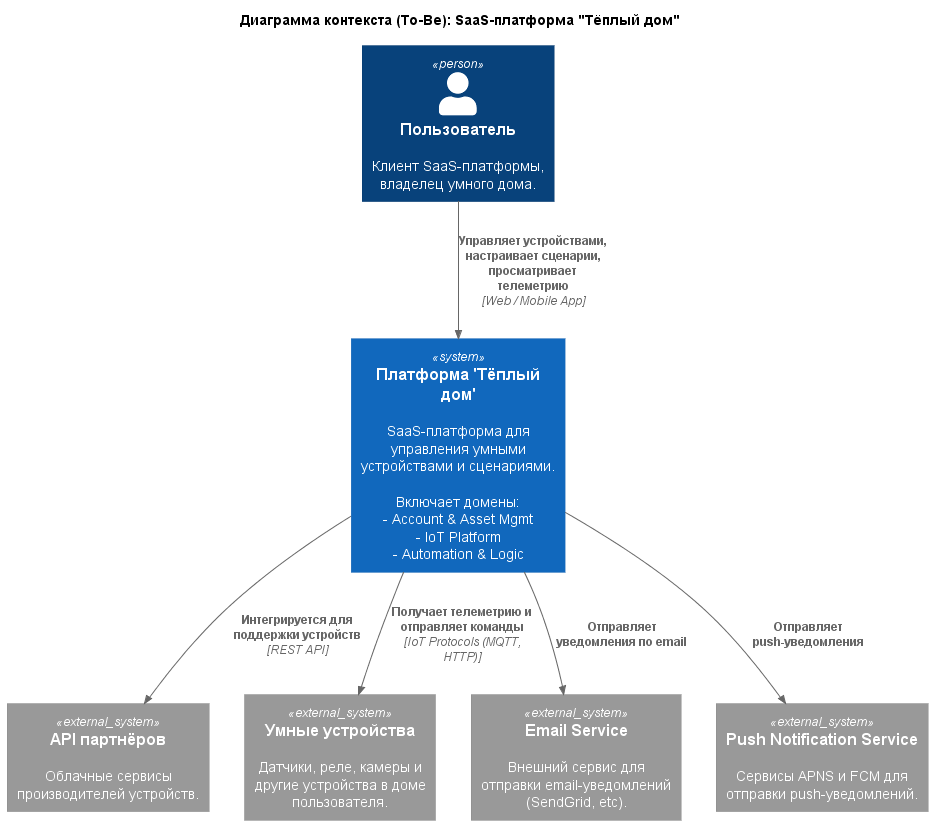

The diagram above was rendered by PlantUML. Its source (embedded in the PNG):
@startuml Warm-house-system_Context_ToBe
!include https://raw.githubusercontent.com/plantuml-stdlib/C4-PlantUML/master/C4_Context.puml

' Заголовок диаграммы To-Be
title Диаграмма контекста (To-Be): SaaS-платформа "Тёплый дом"

' Определяем акторов (пользователей)
Person(user, "Пользователь", "Клиент SaaS-платформы, владелец умного дома.")

' Определяем нашу систему
System(warm_house_system, "Платформа 'Тёплый дом'", "SaaS-платформа для управления умными устройствами и сценариями.\n\nВключает домены:\n- Account & Asset Mgmt\n- IoT Platform\n- Automation & Logic")

' Определяем внешние системы
System_Ext(partner_api, "API партнёров", "Облачные сервисы производителей устройств.")
System_Ext(physical_devices, "Умные устройства", "Датчики, реле, камеры и другие устройства в доме пользователя.")
System_Ext(email_service, "Email Service", "Внешний сервис для отправки email-уведомлений (SendGrid, etc).")
System_Ext(push_service, "Push Notification Service", "Сервисы APNS и FCM для отправки push-уведомлений.")

' Определяем взаимодействия
Rel(user, warm_house_system, "Управляет устройствами, настраивает сценарии, просматривает телеметрию", "Web / Mobile App")

Rel(warm_house_system, physical_devices, "Получает телеметрию и отправляет команды", "IoT Protocols (MQTT, HTTP)")
Rel(warm_house_system, partner_api, "Интегрируется для поддержки устройств", "REST API")
Rel(warm_house_system, email_service, "Отправляет уведомления по email")
Rel(warm_house_system, push_service, "Отправляет push-уведомления")

@enduml